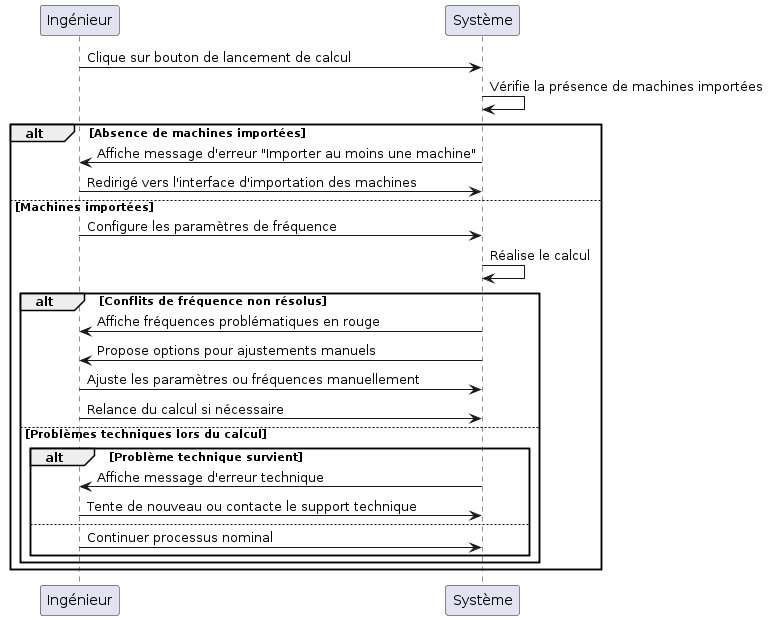

The diagram above was rendered by PlantUML. Its source (embedded in the PNG):
@startuml
participant "Ingénieur" as Ing
participant "Système" as Sys

Ing -> Sys : Clique sur bouton de lancement de calcul
Sys -> Sys : Vérifie la présence de machines importées

alt Absence de machines importées
    Sys -> Ing : Affiche message d'erreur "Importer au moins une machine"
    Ing -> Sys : Redirigé vers l'interface d'importation des machines
else Machines importées
    Ing -> Sys : Configure les paramètres de fréquence
    Sys -> Sys : Réalise le calcul
    
    alt Conflits de fréquence non résolus
        Sys -> Ing : Affiche fréquences problématiques en rouge
        Sys -> Ing : Propose options pour ajustements manuels
        Ing -> Sys : Ajuste les paramètres ou fréquences manuellement
        Ing -> Sys : Relance du calcul si nécessaire
    else Problèmes techniques lors du calcul
        alt Problème technique survient
            Sys -> Ing : Affiche message d'erreur technique
            Ing -> Sys : Tente de nouveau ou contacte le support technique
        else
            Ing -> Sys : Continuer processus nominal
        end
    end
end
@enduml